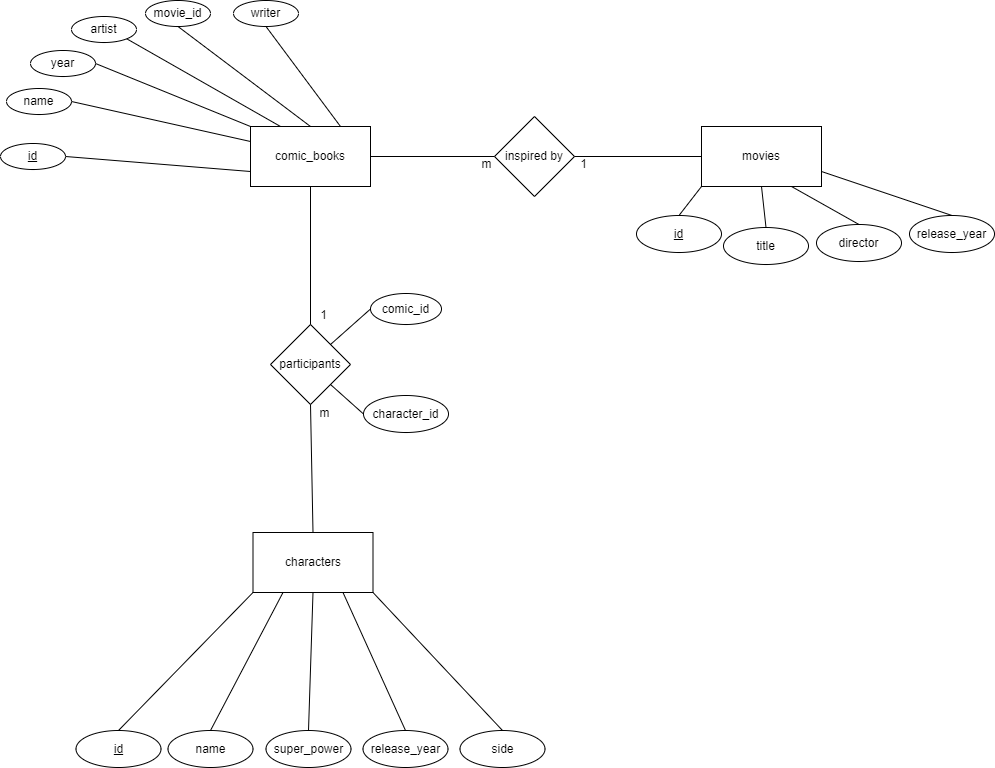

The diagram above was exported from draw.io. Its source (the exported page's mxGraphModel, read from the mxfile embedded in the PNG):
<mxGraphModel dx="1720" dy="714" grid="0" gridSize="6" guides="1" tooltips="1" connect="1" arrows="1" fold="1" page="1" pageScale="1" pageWidth="850" pageHeight="1100" math="0" shadow="0">
  <root>
    <mxCell id="0" />
    <mxCell id="1" parent="0" />
    <mxCell id="qpSvQVeiI3UwpYoCGfIn-1" value="comic_books" style="rounded=0;whiteSpace=wrap;html=1;" parent="1" vertex="1">
      <mxGeometry x="94" y="138" width="120" height="60" as="geometry" />
    </mxCell>
    <mxCell id="qpSvQVeiI3UwpYoCGfIn-2" value="&lt;u&gt;id&lt;/u&gt;" style="ellipse;whiteSpace=wrap;html=1;" parent="1" vertex="1">
      <mxGeometry x="-156" y="155" width="65" height="26" as="geometry" />
    </mxCell>
    <mxCell id="qpSvQVeiI3UwpYoCGfIn-3" value="name" style="ellipse;whiteSpace=wrap;html=1;" parent="1" vertex="1">
      <mxGeometry x="-150" y="100" width="65" height="26" as="geometry" />
    </mxCell>
    <mxCell id="qpSvQVeiI3UwpYoCGfIn-5" value="year" style="ellipse;whiteSpace=wrap;html=1;" parent="1" vertex="1">
      <mxGeometry x="-126" y="62" width="65" height="26" as="geometry" />
    </mxCell>
    <mxCell id="qpSvQVeiI3UwpYoCGfIn-6" value="" style="endArrow=none;html=1;rounded=0;entryX=1;entryY=0.5;entryDx=0;entryDy=0;exitX=0;exitY=0.75;exitDx=0;exitDy=0;" parent="1" source="qpSvQVeiI3UwpYoCGfIn-1" target="qpSvQVeiI3UwpYoCGfIn-2" edge="1">
      <mxGeometry width="50" height="50" relative="1" as="geometry">
        <mxPoint x="397" y="347" as="sourcePoint" />
        <mxPoint x="447" y="297" as="targetPoint" />
      </mxGeometry>
    </mxCell>
    <mxCell id="qpSvQVeiI3UwpYoCGfIn-9" value="" style="endArrow=none;html=1;rounded=0;entryX=1;entryY=0.5;entryDx=0;entryDy=0;exitX=0;exitY=0.25;exitDx=0;exitDy=0;" parent="1" source="qpSvQVeiI3UwpYoCGfIn-1" target="qpSvQVeiI3UwpYoCGfIn-3" edge="1">
      <mxGeometry width="50" height="50" relative="1" as="geometry">
        <mxPoint x="183" y="133" as="sourcePoint" />
        <mxPoint x="172.5" y="61" as="targetPoint" />
      </mxGeometry>
    </mxCell>
    <mxCell id="qpSvQVeiI3UwpYoCGfIn-10" value="" style="endArrow=none;html=1;rounded=0;entryX=1;entryY=0.5;entryDx=0;entryDy=0;exitX=0;exitY=0;exitDx=0;exitDy=0;" parent="1" source="qpSvQVeiI3UwpYoCGfIn-1" target="qpSvQVeiI3UwpYoCGfIn-5" edge="1">
      <mxGeometry width="50" height="50" relative="1" as="geometry">
        <mxPoint x="190" y="144" as="sourcePoint" />
        <mxPoint x="265.5" y="61" as="targetPoint" />
      </mxGeometry>
    </mxCell>
    <mxCell id="qpSvQVeiI3UwpYoCGfIn-13" value="" style="endArrow=none;html=1;rounded=0;exitX=0.25;exitY=0;exitDx=0;exitDy=0;entryX=1;entryY=1;entryDx=0;entryDy=0;" parent="1" source="qpSvQVeiI3UwpYoCGfIn-1" target="qpSvQVeiI3UwpYoCGfIn-14" edge="1">
      <mxGeometry width="50" height="50" relative="1" as="geometry">
        <mxPoint x="397" y="347" as="sourcePoint" />
        <mxPoint x="339" y="78" as="targetPoint" />
      </mxGeometry>
    </mxCell>
    <mxCell id="qpSvQVeiI3UwpYoCGfIn-14" value="artist" style="ellipse;whiteSpace=wrap;html=1;" parent="1" vertex="1">
      <mxGeometry x="-85" y="28" width="65" height="26" as="geometry" />
    </mxCell>
    <mxCell id="qpSvQVeiI3UwpYoCGfIn-15" value="movie_id" style="ellipse;whiteSpace=wrap;html=1;" parent="1" vertex="1">
      <mxGeometry x="-11" y="12" width="65" height="26" as="geometry" />
    </mxCell>
    <mxCell id="qpSvQVeiI3UwpYoCGfIn-16" value="" style="endArrow=none;html=1;rounded=0;exitX=0.5;exitY=0;exitDx=0;exitDy=0;entryX=0.5;entryY=1;entryDx=0;entryDy=0;" parent="1" source="qpSvQVeiI3UwpYoCGfIn-1" target="qpSvQVeiI3UwpYoCGfIn-15" edge="1">
      <mxGeometry width="50" height="50" relative="1" as="geometry">
        <mxPoint x="220" y="159" as="sourcePoint" />
        <mxPoint x="349.609065232283" y="74.10636806644402" as="targetPoint" />
      </mxGeometry>
    </mxCell>
    <mxCell id="qpSvQVeiI3UwpYoCGfIn-17" value="writer" style="ellipse;whiteSpace=wrap;html=1;" parent="1" vertex="1">
      <mxGeometry x="77" y="12" width="65" height="26" as="geometry" />
    </mxCell>
    <mxCell id="qpSvQVeiI3UwpYoCGfIn-18" value="" style="endArrow=none;html=1;rounded=0;exitX=0.75;exitY=0;exitDx=0;exitDy=0;entryX=0.5;entryY=1;entryDx=0;entryDy=0;" parent="1" source="qpSvQVeiI3UwpYoCGfIn-1" target="qpSvQVeiI3UwpYoCGfIn-17" edge="1">
      <mxGeometry width="50" height="50" relative="1" as="geometry">
        <mxPoint x="397" y="347" as="sourcePoint" />
        <mxPoint x="447" y="297" as="targetPoint" />
      </mxGeometry>
    </mxCell>
    <mxCell id="qpSvQVeiI3UwpYoCGfIn-21" value="participants" style="rhombus;whiteSpace=wrap;html=1;" parent="1" vertex="1">
      <mxGeometry x="114" y="336" width="80" height="80" as="geometry" />
    </mxCell>
    <mxCell id="qpSvQVeiI3UwpYoCGfIn-22" value="comic_id" style="ellipse;whiteSpace=wrap;html=1;" parent="1" vertex="1">
      <mxGeometry x="214" y="305" width="71" height="31" as="geometry" />
    </mxCell>
    <mxCell id="qpSvQVeiI3UwpYoCGfIn-23" value="character_id" style="ellipse;whiteSpace=wrap;html=1;" parent="1" vertex="1">
      <mxGeometry x="207" y="407" width="85" height="37" as="geometry" />
    </mxCell>
    <mxCell id="qpSvQVeiI3UwpYoCGfIn-24" value="" style="endArrow=none;html=1;rounded=0;exitX=1;exitY=1;exitDx=0;exitDy=0;entryX=0;entryY=0.5;entryDx=0;entryDy=0;" parent="1" source="qpSvQVeiI3UwpYoCGfIn-21" target="qpSvQVeiI3UwpYoCGfIn-23" edge="1">
      <mxGeometry width="50" height="50" relative="1" as="geometry">
        <mxPoint x="397" y="347" as="sourcePoint" />
        <mxPoint x="447" y="297" as="targetPoint" />
      </mxGeometry>
    </mxCell>
    <mxCell id="qpSvQVeiI3UwpYoCGfIn-25" value="" style="endArrow=none;html=1;rounded=0;exitX=1;exitY=0;exitDx=0;exitDy=0;entryX=0;entryY=0.5;entryDx=0;entryDy=0;" parent="1" source="qpSvQVeiI3UwpYoCGfIn-21" target="qpSvQVeiI3UwpYoCGfIn-22" edge="1">
      <mxGeometry width="50" height="50" relative="1" as="geometry">
        <mxPoint x="160" y="409" as="sourcePoint" />
        <mxPoint x="201" y="435.5" as="targetPoint" />
      </mxGeometry>
    </mxCell>
    <mxCell id="qpSvQVeiI3UwpYoCGfIn-26" value="" style="endArrow=none;html=1;rounded=0;exitX=0.5;exitY=0;exitDx=0;exitDy=0;entryX=0.5;entryY=1;entryDx=0;entryDy=0;" parent="1" source="qpSvQVeiI3UwpYoCGfIn-21" target="qpSvQVeiI3UwpYoCGfIn-1" edge="1">
      <mxGeometry width="50" height="50" relative="1" as="geometry">
        <mxPoint x="397" y="347" as="sourcePoint" />
        <mxPoint x="447" y="297" as="targetPoint" />
      </mxGeometry>
    </mxCell>
    <mxCell id="qpSvQVeiI3UwpYoCGfIn-27" value="movies" style="rounded=0;whiteSpace=wrap;html=1;" parent="1" vertex="1">
      <mxGeometry x="545" y="138" width="120" height="60" as="geometry" />
    </mxCell>
    <mxCell id="qpSvQVeiI3UwpYoCGfIn-28" value="&lt;u&gt;id&lt;/u&gt;" style="ellipse;whiteSpace=wrap;html=1;" parent="1" vertex="1">
      <mxGeometry x="480" y="227" width="85" height="37" as="geometry" />
    </mxCell>
    <mxCell id="qpSvQVeiI3UwpYoCGfIn-29" value="title" style="ellipse;whiteSpace=wrap;html=1;" parent="1" vertex="1">
      <mxGeometry x="567" y="239" width="85" height="37" as="geometry" />
    </mxCell>
    <mxCell id="qpSvQVeiI3UwpYoCGfIn-30" value="director" style="ellipse;whiteSpace=wrap;html=1;" parent="1" vertex="1">
      <mxGeometry x="660" y="236" width="85" height="37" as="geometry" />
    </mxCell>
    <mxCell id="qpSvQVeiI3UwpYoCGfIn-32" value="release_year" style="ellipse;whiteSpace=wrap;html=1;" parent="1" vertex="1">
      <mxGeometry x="753" y="227" width="85" height="37" as="geometry" />
    </mxCell>
    <mxCell id="qpSvQVeiI3UwpYoCGfIn-33" value="" style="endArrow=none;html=1;rounded=0;exitX=0.5;exitY=0;exitDx=0;exitDy=0;entryX=0;entryY=1;entryDx=0;entryDy=0;" parent="1" source="qpSvQVeiI3UwpYoCGfIn-28" target="qpSvQVeiI3UwpYoCGfIn-27" edge="1">
      <mxGeometry width="50" height="50" relative="1" as="geometry">
        <mxPoint x="848" y="-23" as="sourcePoint" />
        <mxPoint x="898" y="-73" as="targetPoint" />
      </mxGeometry>
    </mxCell>
    <mxCell id="qpSvQVeiI3UwpYoCGfIn-34" value="" style="endArrow=none;html=1;rounded=0;exitX=0.5;exitY=0;exitDx=0;exitDy=0;entryX=0.5;entryY=1;entryDx=0;entryDy=0;" parent="1" source="qpSvQVeiI3UwpYoCGfIn-29" target="qpSvQVeiI3UwpYoCGfIn-27" edge="1">
      <mxGeometry width="50" height="50" relative="1" as="geometry">
        <mxPoint x="550.5" y="238" as="sourcePoint" />
        <mxPoint x="581" y="204" as="targetPoint" />
      </mxGeometry>
    </mxCell>
    <mxCell id="qpSvQVeiI3UwpYoCGfIn-35" value="" style="endArrow=none;html=1;rounded=0;exitX=0.5;exitY=0;exitDx=0;exitDy=0;entryX=0.75;entryY=1;entryDx=0;entryDy=0;" parent="1" source="qpSvQVeiI3UwpYoCGfIn-30" target="qpSvQVeiI3UwpYoCGfIn-27" edge="1">
      <mxGeometry width="50" height="50" relative="1" as="geometry">
        <mxPoint x="848" y="-23" as="sourcePoint" />
        <mxPoint x="898" y="-73" as="targetPoint" />
      </mxGeometry>
    </mxCell>
    <mxCell id="qpSvQVeiI3UwpYoCGfIn-36" value="" style="endArrow=none;html=1;rounded=0;exitX=0.5;exitY=0;exitDx=0;exitDy=0;entryX=1;entryY=0.75;entryDx=0;entryDy=0;" parent="1" source="qpSvQVeiI3UwpYoCGfIn-32" target="qpSvQVeiI3UwpYoCGfIn-27" edge="1">
      <mxGeometry width="50" height="50" relative="1" as="geometry">
        <mxPoint x="848" y="-23" as="sourcePoint" />
        <mxPoint x="898" y="-73" as="targetPoint" />
      </mxGeometry>
    </mxCell>
    <mxCell id="qpSvQVeiI3UwpYoCGfIn-37" value="" style="endArrow=none;html=1;rounded=0;entryX=0.5;entryY=1;entryDx=0;entryDy=0;exitX=0.5;exitY=0;exitDx=0;exitDy=0;" parent="1" source="qpSvQVeiI3UwpYoCGfIn-38" target="qpSvQVeiI3UwpYoCGfIn-21" edge="1">
      <mxGeometry width="50" height="50" relative="1" as="geometry">
        <mxPoint x="289" y="613" as="sourcePoint" />
        <mxPoint x="447" y="519" as="targetPoint" />
      </mxGeometry>
    </mxCell>
    <mxCell id="qpSvQVeiI3UwpYoCGfIn-38" value="characters" style="rounded=0;whiteSpace=wrap;html=1;" parent="1" vertex="1">
      <mxGeometry x="96.5" y="544" width="120" height="60" as="geometry" />
    </mxCell>
    <mxCell id="qpSvQVeiI3UwpYoCGfIn-39" value="&lt;u&gt;id&lt;/u&gt;" style="ellipse;whiteSpace=wrap;html=1;" parent="1" vertex="1">
      <mxGeometry x="-80.5" y="742" width="85" height="37" as="geometry" />
    </mxCell>
    <mxCell id="qpSvQVeiI3UwpYoCGfIn-40" value="name" style="ellipse;whiteSpace=wrap;html=1;" parent="1" vertex="1">
      <mxGeometry x="11.5" y="742" width="85" height="37" as="geometry" />
    </mxCell>
    <mxCell id="qpSvQVeiI3UwpYoCGfIn-41" value="super_power" style="ellipse;whiteSpace=wrap;html=1;" parent="1" vertex="1">
      <mxGeometry x="109.5" y="742" width="85" height="37" as="geometry" />
    </mxCell>
    <mxCell id="qpSvQVeiI3UwpYoCGfIn-42" value="release_year" style="ellipse;whiteSpace=wrap;html=1;" parent="1" vertex="1">
      <mxGeometry x="206.5" y="742" width="85" height="37" as="geometry" />
    </mxCell>
    <mxCell id="qpSvQVeiI3UwpYoCGfIn-43" value="" style="endArrow=none;html=1;rounded=0;exitX=0.5;exitY=0;exitDx=0;exitDy=0;entryX=0;entryY=1;entryDx=0;entryDy=0;" parent="1" source="qpSvQVeiI3UwpYoCGfIn-39" target="qpSvQVeiI3UwpYoCGfIn-38" edge="1">
      <mxGeometry width="50" height="50" relative="1" as="geometry">
        <mxPoint x="397.5" y="429" as="sourcePoint" />
        <mxPoint x="447.5" y="379" as="targetPoint" />
      </mxGeometry>
    </mxCell>
    <mxCell id="qpSvQVeiI3UwpYoCGfIn-44" value="" style="endArrow=none;html=1;rounded=0;exitX=0.5;exitY=0;exitDx=0;exitDy=0;entryX=0.25;entryY=1;entryDx=0;entryDy=0;" parent="1" source="qpSvQVeiI3UwpYoCGfIn-40" target="qpSvQVeiI3UwpYoCGfIn-38" edge="1">
      <mxGeometry width="50" height="50" relative="1" as="geometry">
        <mxPoint x="100" y="690" as="sourcePoint" />
        <mxPoint x="130.5" y="656" as="targetPoint" />
      </mxGeometry>
    </mxCell>
    <mxCell id="qpSvQVeiI3UwpYoCGfIn-45" value="" style="endArrow=none;html=1;rounded=0;exitX=0.5;exitY=0;exitDx=0;exitDy=0;entryX=0.5;entryY=1;entryDx=0;entryDy=0;" parent="1" source="qpSvQVeiI3UwpYoCGfIn-41" target="qpSvQVeiI3UwpYoCGfIn-38" edge="1">
      <mxGeometry width="50" height="50" relative="1" as="geometry">
        <mxPoint x="397.5" y="429" as="sourcePoint" />
        <mxPoint x="447.5" y="379" as="targetPoint" />
      </mxGeometry>
    </mxCell>
    <mxCell id="qpSvQVeiI3UwpYoCGfIn-46" value="" style="endArrow=none;html=1;rounded=0;exitX=0.5;exitY=0;exitDx=0;exitDy=0;entryX=0.75;entryY=1;entryDx=0;entryDy=0;" parent="1" source="qpSvQVeiI3UwpYoCGfIn-42" target="qpSvQVeiI3UwpYoCGfIn-38" edge="1">
      <mxGeometry width="50" height="50" relative="1" as="geometry">
        <mxPoint x="397.5" y="429" as="sourcePoint" />
        <mxPoint x="447.5" y="379" as="targetPoint" />
      </mxGeometry>
    </mxCell>
    <mxCell id="qpSvQVeiI3UwpYoCGfIn-47" value="side" style="ellipse;whiteSpace=wrap;html=1;" parent="1" vertex="1">
      <mxGeometry x="303.5" y="742" width="85" height="37" as="geometry" />
    </mxCell>
    <mxCell id="qpSvQVeiI3UwpYoCGfIn-48" value="" style="endArrow=none;html=1;rounded=0;exitX=0.5;exitY=0;exitDx=0;exitDy=0;entryX=1;entryY=1;entryDx=0;entryDy=0;" parent="1" source="qpSvQVeiI3UwpYoCGfIn-47" target="qpSvQVeiI3UwpYoCGfIn-38" edge="1">
      <mxGeometry width="50" height="50" relative="1" as="geometry">
        <mxPoint x="401.5" y="554" as="sourcePoint" />
        <mxPoint x="451.5" y="504" as="targetPoint" />
      </mxGeometry>
    </mxCell>
    <mxCell id="qpSvQVeiI3UwpYoCGfIn-54" value="inspired by" style="rhombus;whiteSpace=wrap;html=1;" parent="1" vertex="1">
      <mxGeometry x="338" y="128" width="80" height="80" as="geometry" />
    </mxCell>
    <mxCell id="qpSvQVeiI3UwpYoCGfIn-55" value="" style="endArrow=none;html=1;rounded=0;exitX=1;exitY=0.5;exitDx=0;exitDy=0;entryX=0;entryY=0.5;entryDx=0;entryDy=0;" parent="1" source="qpSvQVeiI3UwpYoCGfIn-1" target="qpSvQVeiI3UwpYoCGfIn-54" edge="1">
      <mxGeometry width="50" height="50" relative="1" as="geometry">
        <mxPoint x="412" y="327" as="sourcePoint" />
        <mxPoint x="462" y="277" as="targetPoint" />
      </mxGeometry>
    </mxCell>
    <mxCell id="qpSvQVeiI3UwpYoCGfIn-56" value="" style="endArrow=none;html=1;rounded=0;exitX=1;exitY=0.5;exitDx=0;exitDy=0;entryX=0;entryY=0.5;entryDx=0;entryDy=0;" parent="1" source="qpSvQVeiI3UwpYoCGfIn-54" target="qpSvQVeiI3UwpYoCGfIn-27" edge="1">
      <mxGeometry width="50" height="50" relative="1" as="geometry">
        <mxPoint x="434" y="126" as="sourcePoint" />
        <mxPoint x="558" y="126" as="targetPoint" />
      </mxGeometry>
    </mxCell>
    <mxCell id="qpSvQVeiI3UwpYoCGfIn-57" value="m" style="text;html=1;align=center;verticalAlign=middle;resizable=0;points=[];autosize=1;strokeColor=none;fillColor=none;" parent="1" vertex="1">
      <mxGeometry x="158" y="416" width="20" height="18" as="geometry" />
    </mxCell>
    <mxCell id="qpSvQVeiI3UwpYoCGfIn-58" value="1" style="text;html=1;align=center;verticalAlign=middle;resizable=0;points=[];autosize=1;strokeColor=none;fillColor=none;" parent="1" vertex="1">
      <mxGeometry x="158" y="318" width="17" height="18" as="geometry" />
    </mxCell>
    <mxCell id="qpSvQVeiI3UwpYoCGfIn-59" value="m" style="text;html=1;align=center;verticalAlign=middle;resizable=0;points=[];autosize=1;strokeColor=none;fillColor=none;" parent="1" vertex="1">
      <mxGeometry x="320" y="167" width="20" height="18" as="geometry" />
    </mxCell>
    <mxCell id="qpSvQVeiI3UwpYoCGfIn-60" value="1" style="text;html=1;align=center;verticalAlign=middle;resizable=0;points=[];autosize=1;strokeColor=none;fillColor=none;" parent="1" vertex="1">
      <mxGeometry x="418" y="167" width="17" height="18" as="geometry" />
    </mxCell>
  </root>
</mxGraphModel>